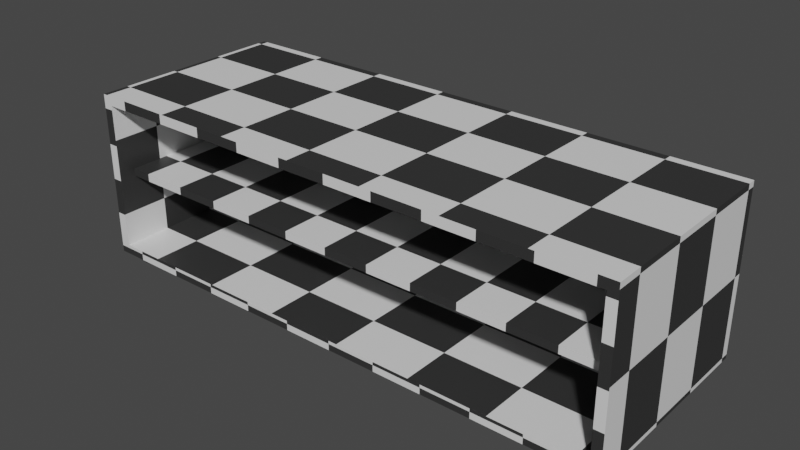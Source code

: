 # Source: blend.blend  (saved by Blender 3.3.6; exported with 4.5.12 LTS)
import bpy
from mathutils import Matrix  # noqa: F401  (used for matrix-valued properties, if any)

bpy.ops.wm.read_factory_settings(use_empty=True)
scene = bpy.context.scene
scene.name = 'Scene'

# ---- collections
col_collection = bpy.data.collections.new('Collection'); scene.collection.children.link(col_collection)

# ---- materials (node trees are filled in below, after node groups)
mat_x = bpy.data.materials.new('Тумба')
mat_x.use_transparent_shadow = False

# ---- node groups
ng_auto_smooth = bpy.data.node_groups.new('Auto Smooth', 'GeometryNodeTree')
_s = ng_auto_smooth.interface.new_socket(name='Geometry', in_out='OUTPUT', socket_type='NodeSocketGeometry')
_s = ng_auto_smooth.interface.new_socket(name='Geometry', in_out='INPUT', socket_type='NodeSocketGeometry')
_s = ng_auto_smooth.interface.new_socket(name='Angle', in_out='INPUT', socket_type='NodeSocketFloat')
_s.subtype = 'ANGLE'
_s.min_value = 0.0
_s.max_value = 3.142
ng_auto_smooth.is_modifier = True
_N = ng_auto_smooth.nodes; _L = ng_auto_smooth.links
n0 = _N.new('NodeGroupOutput'); n0.name = 'Group Output'; n0.location = (480, -100)
n1 = _N.new('NodeGroupInput'); n1.name = 'Group Input'; n1.location = (-420, -300)
n2 = _N.new('NodeGroupInput'); n2.name = 'Group Input.001'; n2.location = (-60, -100)
n3 = _N.new('GeometryNodeSetShadeSmooth'); n3.name = 'Set Shade Smooth'; n3.location = (120, -100)
n3.domain = 'EDGE'
n4 = _N.new('GeometryNodeSetShadeSmooth'); n4.name = 'Set Shade Smooth.001'; n4.location = (300, -100)
n5 = _N.new('GeometryNodeInputMeshEdgeAngle'); n5.name = 'Edge Angle'; n5.location = (-420, -220)
n6 = _N.new('GeometryNodeInputEdgeSmooth'); n6.name = 'Is Edge Smooth'; n6.location = (-60, -160)
n7 = _N.new('GeometryNodeInputShadeSmooth'); n7.name = 'Is Face Smooth'; n7.location = (-240, -340)
n8 = _N.new('FunctionNodeBooleanMath'); n8.name = 'Boolean Math'; n8.location = (-60, -220)
n9 = _N.new('FunctionNodeCompare'); n9.name = 'Compare'; n9.location = (-240, -180)
n9.operation = 'LESS_EQUAL'
_L.new(n5.outputs[0], n9.inputs[0])
_L.new(n4.outputs[0], n0.inputs[0])
_L.new(n1.outputs[1], n9.inputs[1])
_L.new(n9.outputs[0], n8.inputs[0])
_L.new(n7.outputs[0], n8.inputs[1])
_L.new(n2.outputs[0], n3.inputs[0])
_L.new(n6.outputs[0], n3.inputs[1])
_L.new(n3.outputs[0], n4.inputs[0])
_L.new(n8.outputs[0], n3.inputs[2])
n0.is_active_output = True

# ---- material node trees
mat_x.use_nodes = True; mat_x.node_tree.nodes.clear()
_N = mat_x.node_tree.nodes; _L = mat_x.node_tree.links
n0 = _N.new('ShaderNodeOutputMaterial'); n0.name = 'Material Output'; n0.location = (300, 300)
n1 = _N.new('ShaderNodeBsdfPrincipled'); n1.name = 'Principled BSDF'; n1.location = (10, 300)
n1.distribution = 'GGX'
n1.subsurface_method = 'RANDOM_WALK_SKIN'
n1.inputs[3].default_value = 1.45
n1.inputs[27].default_value = (0.0, 0.0, 0.0, 1.0)
n1.inputs[28].default_value = 1.0
n2 = _N.new('ShaderNodeTexCoord'); n2.name = 'Текстурные координаты'; n2.location = (-630, 260)
n3 = _N.new('ShaderNodeTexChecker'); n3.name = 'Текстура шахм. доски'; n3.location = (-243, 215)
n3.inputs[2].default_value = (0.03177, 0.03177, 0.03177, 1.0)
n3.inputs[3].default_value = 20.0
n4 = _N.new('ShaderNodeMapping'); n4.name = 'Отображение'; n4.location = (-450, 260)
_L.new(n1.outputs[0], n0.inputs[0])
_L.new(n2.outputs[2], n4.inputs[0])
_L.new(n4.outputs[0], n3.inputs[0])
_L.new(n3.outputs[0], n1.inputs[0])
n0.is_active_output = True

# ---- world
world_world = bpy.data.worlds.new('World'); scene.world = world_world
world_world.use_nodes = True; world_world.node_tree.nodes.clear()
_N = world_world.node_tree.nodes; _L = world_world.node_tree.links
n0 = _N.new('ShaderNodeOutputWorld'); n0.name = 'World Output'; n0.location = (300, 300)
n1 = _N.new('ShaderNodeBackground'); n1.name = 'Background'; n1.location = (10, 300)
n1.inputs[0].default_value = (0.05088, 0.05088, 0.05088, 1.0)
_L.new(n1.outputs[0], n0.inputs[0])
n0.is_active_output = True
world_world.color = (0.05088, 0.05088, 0.05088)
world_world.use_sun_shadow = False
world_world.sun_shadow_jitter_overblur = 0.0

# ---- meshes
me_001 = bpy.data.meshes.new('Куб.001')
me_001.from_pydata([(0.5904, -0.2197, -0.1644), (0.5904, -0.2197, 0.1644), (-0.5904, -0.2197, -0.1644), (-0.5904, -0.2197, 0.1644), (0.6119, 0.2427, -0.1859), (0.6119, 0.2427, 0.1859), (-0.6119, 0.2427, -0.1859), (-0.6119, 0.2427, 0.1859), (0.6119, -0.2197, -0.1859), (0.6119, -0.2197, 0.1859), (-0.6119, -0.2197, 0.1859), (-0.6119, -0.2197, -0.1859), (0.5904, 0.1967, -0.1644), (0.5904, 0.1967, 0.1644), (-0.5904, 0.1967, 0.1644), (-0.5904, 0.1967, -0.1644), (0.5838, -0.1961, -0.1859), (0.5479, -0.1961, -0.1859), (0.5838, -0.0895, -0.1859), (0.5479, -0.0895, -0.1859), (0.5479, -0.1961, -0.2093), (0.5838, -0.1961, -0.2093), (0.5838, -0.0895, -0.2093), (0.5479, -0.0895, -0.2093), (0.5838, 0.2247, -0.1859), (0.5479, 0.2247, -0.1859), (0.5838, 0.1181, -0.1859), (0.5479, 0.1181, -0.1859), (0.5479, 0.2247, -0.2093), (0.5838, 0.2247, -0.2093), (0.5838, 0.1181, -0.2093), (0.5479, 0.1181, -0.2093), (-0.5838, -0.1961, -0.1859), (-0.5479, -0.1961, -0.1859), (-0.5838, -0.0895, -0.1859), (-0.5479, -0.0895, -0.1859), (-0.5479, -0.1961, -0.2093), (-0.5838, -0.1961, -0.2093), (-0.5838, -0.0895, -0.2093), (-0.5479, -0.0895, -0.2093), (-0.5838, 0.2247, -0.1859), (-0.5479, 0.2247, -0.1859), (-0.5838, 0.1181, -0.1859), (-0.5479, 0.1181, -0.1859), (-0.5479, 0.2247, -0.2093), (-0.5838, 0.2247, -0.2093), (-0.5838, 0.1181, -0.2093), (-0.5479, 0.1181, -0.2093), (0.5904, 0.1967, -0.008608), (0.5904, 0.1967, 0.008608), (-0.5904, 0.1967, 0.008608), (-0.5904, 0.1967, -0.008608), (0.5904, -0.1816, -0.008608), (0.5904, -0.1816, 0.008608), (-0.5904, -0.1816, 0.008608), (-0.5904, -0.1816, -0.008608)], [], [(4, 8, 11, 6), (7, 10, 9, 5), (1, 3, 14, 13), (6, 11, 10, 7), (7, 5, 4, 6), (5, 9, 8, 4), (1, 0, 8, 9), (2, 3, 10, 11), (0, 2, 11, 8), (3, 1, 9, 10), (12, 13, 14, 15), (3, 2, 15, 14), (2, 0, 12, 15), (0, 1, 13, 12), (20, 23, 22, 21), (17, 19, 23, 20), (19, 18, 22, 23), (18, 16, 21, 22), (16, 17, 20, 21), (28, 29, 30, 31), (25, 28, 31, 27), (27, 31, 30, 26), (26, 30, 29, 24), (24, 29, 28, 25), (36, 37, 38, 39), (33, 36, 39, 35), (35, 39, 38, 34), (34, 38, 37, 32), (32, 37, 36, 33), (44, 47, 46, 45), (41, 43, 47, 44), (43, 42, 46, 47), (42, 40, 45, 46), (40, 41, 44, 45), (52, 53, 54, 55), (49, 50, 54, 53), (51, 48, 52, 55)])
me_001.polygons.foreach_set('use_smooth', [True] * 37)
_uv = me_001.uv_layers.new(name='UVКарта')
_uv.uv.foreach_set('vector', [0.2073, 0.9587, 0.0262, 0.9587, 0.0262, 0.6092, 0.2073, 0.6092, 0.2073, 0.503, 0.0262, 0.503, 0.0262, 0.1536, 0.2073, 0.1536, 0.2073, 0.9096, 0.2073, 0.5724, 0.3705, 0.5724, 0.3705, 0.9096, 0.2073, 0.6092, 0.0262, 0.6092, 0.0262, 0.503, 0.2073, 0.503, 0.7562, 0.9769, 0.7562, 0.5934, 0.8727, 0.5934, 0.8727, 0.9769, 0.2073, 0.1536, 0.0262, 0.1536, 0.0262, 0.04744, 0.2073, 0.04744, 0.6062, 0.4425, 0.4044, 0.4425, 0.3912, 0.4329, 0.6194, 0.4329, 0.4044, 0.9706, 0.6062, 0.9706, 0.6194, 0.9802, 0.3912, 0.9802, 0.4044, 0.4425, 0.4044, 0.9706, 0.3912, 0.9802, 0.3912, 0.4329, 0.6062, 0.9706, 0.6062, 0.4425, 0.6194, 0.4329, 0.6194, 0.9802, 0.8904, 0.6038, 0.9934, 0.6038, 0.9934, 0.9738, 0.8904, 0.9738, 0.2073, 0.5724, 0.2073, 0.4785, 0.3705, 0.4785, 0.3705, 0.5724, 0.2073, 0.4785, 0.2073, 0.1413, 0.3705, 0.1413, 0.3705, 0.4785, 0.2073, 0.1413, 0.2073, 0.04744, 0.3705, 0.04744, 0.3705, 0.1413, 0.7252, 0.7678, 0.7252, 0.9112, 0.6768, 0.9112, 0.6768, 0.7678, 0.6567, 0.2779, 0.6567, 0.03031, 0.7112, 0.03031, 0.7112, 0.2779, 0.6567, 0.6924, 0.6567, 0.6089, 0.7112, 0.6089, 0.7112, 0.6924, 0.6567, 0.6089, 0.6567, 0.3613, 0.7112, 0.3613, 0.7112, 0.6089, 0.6567, 0.3613, 0.6567, 0.2779, 0.7112, 0.2779, 0.7112, 0.3613, 0.7252, 0.7678, 0.6768, 0.7678, 0.6768, 0.9112, 0.7252, 0.9112, 0.6567, 0.2779, 0.7112, 0.2779, 0.7112, 0.03031, 0.6567, 0.03031, 0.6567, 0.6924, 0.7112, 0.6924, 0.7112, 0.6089, 0.6567, 0.6089, 0.6567, 0.6089, 0.7112, 0.6089, 0.7112, 0.3613, 0.6567, 0.3613, 0.6567, 0.3613, 0.7112, 0.3613, 0.7112, 0.2779, 0.6567, 0.2779, 0.7252, 0.7678, 0.6768, 0.7678, 0.6768, 0.9112, 0.7252, 0.9112, 0.6567, 0.2779, 0.7112, 0.2779, 0.7112, 0.03031, 0.6567, 0.03031, 0.6567, 0.6924, 0.7112, 0.6924, 0.7112, 0.6089, 0.6567, 0.6089, 0.6567, 0.6089, 0.7112, 0.6089, 0.7112, 0.3613, 0.6567, 0.3613, 0.6567, 0.3613, 0.7112, 0.3613, 0.7112, 0.2779, 0.6567, 0.2779, 0.7252, 0.7678, 0.7252, 0.9112, 0.6768, 0.9112, 0.6768, 0.7678, 0.6567, 0.2779, 0.6567, 0.03031, 0.7112, 0.03031, 0.7112, 0.2779, 0.6567, 0.6924, 0.6567, 0.6089, 0.7112, 0.6089, 0.7112, 0.6924, 0.6567, 0.6089, 0.6567, 0.3613, 0.7112, 0.3613, 0.7112, 0.6089, 0.6567, 0.3613, 0.6567, 0.2779, 0.7112, 0.2779, 0.7112, 0.3613, 0.8634, 0.003941, 0.8703, 0.00397, 0.8703, 0.5729, 0.8634, 0.5729, 0.9962, 0.00397, 0.9962, 0.5729, 0.8703, 0.5729, 0.8703, 0.00397, 0.7375, 0.5729, 0.7375, 0.003941, 0.8634, 0.003941, 0.8634, 0.5729])
me_001.materials.append(mat_x)
me_001.update()

# ---- objects
ob_x = bpy.data.objects.new('Тумба', me_001)

# ---- transforms, parenting, visibility, modifiers, constraints
ob_x.location = (0.0, 0.0, 0.2156)
_m = ob_x.modifiers.new('Auto Smooth', 'NODES')
_m.node_group = ng_auto_smooth
_gi = [s.identifier for s in ng_auto_smooth.interface.items_tree if s.item_type == 'SOCKET' and s.in_out == 'INPUT']
_m[_gi[1]] = 0.5236  # Angle

# ---- collection membership
col_collection.objects.link(ob_x)

# ---- scene / render settings (as saved in the file)
scene.frame_start = 1; scene.frame_end = 250; scene.frame_set(1)
scene.render.engine = 'BLENDER_EEVEE_NEXT'
scene.cycles.sampling_pattern = 'TABULATED_SOBOL'
scene.cycles.use_light_tree = False
scene.view_settings.view_transform = 'Filmic'
bpy.context.view_layer.update()

# ---- added for rendering (the .blend has no active camera and no usable light): camera, sun
cam_auto = bpy.data.cameras.new('AutoCamera')
cam_auto.lens = 50.0
cam_auto.sensor_width = 36.0
cam_auto.clip_end = 1000.0
ob_auto_camera = bpy.data.objects.new('AutoCamera', cam_auto)
scene.collection.objects.link(ob_auto_camera)
ob_auto_camera.location = (1.26441, -1.50579, 1.21537)
ob_auto_camera.rotation_euler = (1.09748, -7.21219e-08, 0.694738)
scene.camera = ob_auto_camera
light_auto_sun = bpy.data.lights.new('AutoSun', 'SUN')
light_auto_sun.energy = 3.0
light_auto_sun.angle = 0.0523599
ob_auto_sun = bpy.data.objects.new('AutoSun', light_auto_sun)
scene.collection.objects.link(ob_auto_sun)
ob_auto_sun.rotation_euler = (0.872665, 0.174533, 0.523599)
bpy.context.view_layer.update()
